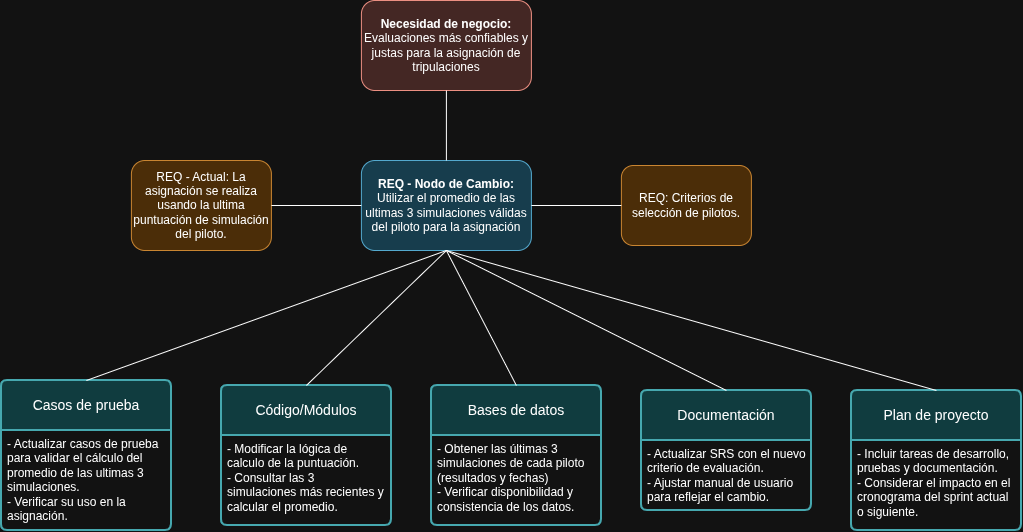

The diagram above was exported from draw.io. Its source (the exported page's mxGraphModel, read from the mxfile embedded in the PNG):
<mxGraphModel dx="1911" dy="745" grid="1" gridSize="10" guides="1" tooltips="1" connect="1" arrows="1" fold="1" page="1" pageScale="1" pageWidth="827" pageHeight="1169" math="0" shadow="0">
  <root>
    <mxCell id="0" />
    <mxCell id="1" parent="0" />
    <mxCell id="NQtltbkMAUjO9P4q53GZ-1" parent="1" style="rounded=1;whiteSpace=wrap;html=1;fillColor=#fad9d5;strokeColor=#ae4132;" value="&lt;b&gt;Necesidad de negocio:&lt;/b&gt; Evaluaciones más confiables y justas para la asignación de tripulaciones" vertex="1">
      <mxGeometry height="90" width="170" x="310" y="110" as="geometry" />
    </mxCell>
    <mxCell id="NQtltbkMAUjO9P4q53GZ-2" parent="1" style="rounded=1;whiteSpace=wrap;html=1;fillColor=#b1ddf0;strokeColor=#10739e;" value="&lt;b&gt;REQ - Nodo de Cambio:&lt;/b&gt; Utilizar el promedio de las ultimas 3 simulaciones válidas del piloto para la asignación" vertex="1">
      <mxGeometry height="90" width="170" x="310" y="270" as="geometry" />
    </mxCell>
    <mxCell id="NQtltbkMAUjO9P4q53GZ-4" edge="1" parent="1" source="NQtltbkMAUjO9P4q53GZ-2" style="endArrow=none;html=1;rounded=0;entryX=0.5;entryY=1;entryDx=0;entryDy=0;exitX=0.5;exitY=0;exitDx=0;exitDy=0;" target="NQtltbkMAUjO9P4q53GZ-1" value="">
      <mxGeometry height="50" relative="1" width="50" as="geometry">
        <mxPoint x="370" y="300" as="sourcePoint" />
        <mxPoint x="420" y="250" as="targetPoint" />
      </mxGeometry>
    </mxCell>
    <mxCell id="NQtltbkMAUjO9P4q53GZ-5" parent="1" style="rounded=1;whiteSpace=wrap;html=1;fillColor=#fad7ac;strokeColor=#b46504;" value="REQ - Actual: La asignación se realiza usando la ultima puntuación de simulación del piloto." vertex="1">
      <mxGeometry height="90" width="140" x="80" y="270" as="geometry" />
    </mxCell>
    <mxCell id="NQtltbkMAUjO9P4q53GZ-6" parent="1" style="rounded=1;whiteSpace=wrap;html=1;fillColor=#fad7ac;strokeColor=#b46504;" value="REQ: Criterios de selección de pilotos." vertex="1">
      <mxGeometry height="80" width="130" x="570" y="275" as="geometry" />
    </mxCell>
    <mxCell id="NQtltbkMAUjO9P4q53GZ-7" edge="1" parent="1" source="NQtltbkMAUjO9P4q53GZ-5" style="endArrow=none;html=1;rounded=0;entryX=0;entryY=0.5;entryDx=0;entryDy=0;exitX=1;exitY=0.5;exitDx=0;exitDy=0;" target="NQtltbkMAUjO9P4q53GZ-2" value="">
      <mxGeometry height="50" relative="1" width="50" as="geometry">
        <mxPoint x="240" y="355" as="sourcePoint" />
        <mxPoint x="290" y="305" as="targetPoint" />
      </mxGeometry>
    </mxCell>
    <mxCell id="NQtltbkMAUjO9P4q53GZ-8" edge="1" parent="1" source="NQtltbkMAUjO9P4q53GZ-2" style="endArrow=none;html=1;rounded=0;exitX=1;exitY=0.5;exitDx=0;exitDy=0;entryX=0;entryY=0.5;entryDx=0;entryDy=0;" target="NQtltbkMAUjO9P4q53GZ-6" value="">
      <mxGeometry height="50" relative="1" width="50" as="geometry">
        <mxPoint x="500" y="290" as="sourcePoint" />
        <mxPoint x="550" y="240" as="targetPoint" />
      </mxGeometry>
    </mxCell>
    <mxCell id="NQtltbkMAUjO9P4q53GZ-10" parent="1" style="swimlane;childLayout=stackLayout;horizontal=1;startSize=50;horizontalStack=0;rounded=1;fontSize=14;fontStyle=0;strokeWidth=2;resizeParent=0;resizeLast=1;shadow=0;dashed=0;align=center;arcSize=4;whiteSpace=wrap;html=1;fillColor=#b0e3e6;strokeColor=#0e8088;" value="Casos de prueba" vertex="1">
      <mxGeometry height="150" width="170" x="-50" y="490" as="geometry" />
    </mxCell>
    <mxCell id="NQtltbkMAUjO9P4q53GZ-11" parent="NQtltbkMAUjO9P4q53GZ-10" style="align=left;strokeColor=none;fillColor=none;spacingLeft=4;spacingRight=4;fontSize=12;verticalAlign=top;resizable=0;rotatable=0;part=1;html=1;whiteSpace=wrap;" value="- Actualizar casos de prueba para validar el cálculo del promedio de las ultimas 3 simulaciones.&lt;div&gt;- Verificar su uso en la asignación.&lt;/div&gt;" vertex="1">
      <mxGeometry height="100" width="170" y="50" as="geometry" />
    </mxCell>
    <mxCell id="NQtltbkMAUjO9P4q53GZ-12" edge="1" parent="1" source="NQtltbkMAUjO9P4q53GZ-10" style="endArrow=none;html=1;rounded=0;entryX=0.5;entryY=1;entryDx=0;entryDy=0;exitX=0.5;exitY=0;exitDx=0;exitDy=0;" target="NQtltbkMAUjO9P4q53GZ-2" value="">
      <mxGeometry relative="1" as="geometry">
        <mxPoint x="190" y="450" as="sourcePoint" />
        <mxPoint x="350" y="450" as="targetPoint" />
      </mxGeometry>
    </mxCell>
    <mxCell id="NQtltbkMAUjO9P4q53GZ-13" parent="1" style="swimlane;childLayout=stackLayout;horizontal=1;startSize=50;horizontalStack=0;rounded=1;fontSize=14;fontStyle=0;strokeWidth=2;resizeParent=0;resizeLast=1;shadow=0;dashed=0;align=center;arcSize=4;whiteSpace=wrap;html=1;fillColor=#b0e3e6;strokeColor=#0e8088;" value="Código/Módulos" vertex="1">
      <mxGeometry height="140" width="170" x="170" y="495" as="geometry" />
    </mxCell>
    <mxCell id="NQtltbkMAUjO9P4q53GZ-14" parent="NQtltbkMAUjO9P4q53GZ-13" style="align=left;strokeColor=none;fillColor=none;spacingLeft=4;spacingRight=4;fontSize=12;verticalAlign=top;resizable=0;rotatable=0;part=1;html=1;whiteSpace=wrap;" value="- Modificar la lógica de calculo de la puntuación.&lt;div&gt;- Consultar las 3 simulaciones más recientes y calcular el promedio.&lt;/div&gt;" vertex="1">
      <mxGeometry height="90" width="170" y="50" as="geometry" />
    </mxCell>
    <mxCell id="NQtltbkMAUjO9P4q53GZ-15" edge="1" parent="1" source="NQtltbkMAUjO9P4q53GZ-13" style="endArrow=none;html=1;rounded=0;entryX=0.5;entryY=1;entryDx=0;entryDy=0;exitX=0.5;exitY=0;exitDx=0;exitDy=0;" target="NQtltbkMAUjO9P4q53GZ-2" value="">
      <mxGeometry relative="1" as="geometry">
        <mxPoint x="190" y="450" as="sourcePoint" />
        <mxPoint x="350" y="450" as="targetPoint" />
      </mxGeometry>
    </mxCell>
    <mxCell id="NQtltbkMAUjO9P4q53GZ-16" parent="1" style="swimlane;childLayout=stackLayout;horizontal=1;startSize=50;horizontalStack=0;rounded=1;fontSize=14;fontStyle=0;strokeWidth=2;resizeParent=0;resizeLast=1;shadow=0;dashed=0;align=center;arcSize=4;whiteSpace=wrap;html=1;fillColor=#b0e3e6;strokeColor=#0e8088;" value="Bases de datos" vertex="1">
      <mxGeometry height="140" width="170" x="380" y="495" as="geometry" />
    </mxCell>
    <mxCell id="NQtltbkMAUjO9P4q53GZ-17" parent="NQtltbkMAUjO9P4q53GZ-16" style="align=left;strokeColor=none;fillColor=none;spacingLeft=4;spacingRight=4;fontSize=12;verticalAlign=top;resizable=0;rotatable=0;part=1;html=1;whiteSpace=wrap;" value="- Obtener las últimas 3 simulaciones de cada piloto (resultados y fechas)&lt;div&gt;- Verificar disponibilidad y consistencia de los datos.&lt;/div&gt;" vertex="1">
      <mxGeometry height="90" width="170" y="50" as="geometry" />
    </mxCell>
    <mxCell id="NQtltbkMAUjO9P4q53GZ-18" edge="1" parent="1" source="NQtltbkMAUjO9P4q53GZ-2" style="endArrow=none;html=1;rounded=0;exitX=0.5;exitY=1;exitDx=0;exitDy=0;entryX=0.5;entryY=0;entryDx=0;entryDy=0;" target="NQtltbkMAUjO9P4q53GZ-16" value="">
      <mxGeometry relative="1" as="geometry">
        <mxPoint x="380" y="450" as="sourcePoint" />
        <mxPoint x="540" y="450" as="targetPoint" />
      </mxGeometry>
    </mxCell>
    <mxCell id="NQtltbkMAUjO9P4q53GZ-19" parent="1" style="swimlane;childLayout=stackLayout;horizontal=1;startSize=50;horizontalStack=0;rounded=1;fontSize=14;fontStyle=0;strokeWidth=2;resizeParent=0;resizeLast=1;shadow=0;dashed=0;align=center;arcSize=4;whiteSpace=wrap;html=1;fillColor=#b0e3e6;strokeColor=#0e8088;" value="Documentación" vertex="1">
      <mxGeometry height="120" width="170" x="590" y="500" as="geometry" />
    </mxCell>
    <mxCell id="NQtltbkMAUjO9P4q53GZ-20" parent="NQtltbkMAUjO9P4q53GZ-19" style="align=left;strokeColor=none;fillColor=none;spacingLeft=4;spacingRight=4;fontSize=12;verticalAlign=top;resizable=0;rotatable=0;part=1;html=1;whiteSpace=wrap;" value="- Actualizar SRS con el nuevo criterio de evaluación.&lt;div&gt;- Ajustar manual de usuario para reflejar el cambio.&lt;/div&gt;" vertex="1">
      <mxGeometry height="70" width="170" y="50" as="geometry" />
    </mxCell>
    <mxCell id="NQtltbkMAUjO9P4q53GZ-21" edge="1" parent="1" source="NQtltbkMAUjO9P4q53GZ-2" style="endArrow=none;html=1;rounded=0;exitX=0.5;exitY=1;exitDx=0;exitDy=0;entryX=0.5;entryY=0;entryDx=0;entryDy=0;" target="NQtltbkMAUjO9P4q53GZ-19" value="">
      <mxGeometry relative="1" as="geometry">
        <mxPoint x="560" y="450" as="sourcePoint" />
        <mxPoint x="720" y="450" as="targetPoint" />
      </mxGeometry>
    </mxCell>
    <mxCell id="NQtltbkMAUjO9P4q53GZ-22" parent="1" style="swimlane;childLayout=stackLayout;horizontal=1;startSize=50;horizontalStack=0;rounded=1;fontSize=14;fontStyle=0;strokeWidth=2;resizeParent=0;resizeLast=1;shadow=0;dashed=0;align=center;arcSize=4;whiteSpace=wrap;html=1;fillColor=#b0e3e6;strokeColor=#0e8088;" value="Plan de proyecto" vertex="1">
      <mxGeometry height="140" width="170" x="800" y="500" as="geometry" />
    </mxCell>
    <mxCell id="NQtltbkMAUjO9P4q53GZ-23" parent="NQtltbkMAUjO9P4q53GZ-22" style="align=left;strokeColor=none;fillColor=none;spacingLeft=4;spacingRight=4;fontSize=12;verticalAlign=top;resizable=0;rotatable=0;part=1;html=1;whiteSpace=wrap;" value="- Incluir tareas de desarrollo, pruebas y documentación.&lt;div&gt;- Considerar el impacto en el cronograma del sprint actual o siguiente.&lt;/div&gt;" vertex="1">
      <mxGeometry height="90" width="170" y="50" as="geometry" />
    </mxCell>
    <mxCell id="NQtltbkMAUjO9P4q53GZ-24" edge="1" parent="1" source="NQtltbkMAUjO9P4q53GZ-2" style="endArrow=none;html=1;rounded=0;exitX=0.5;exitY=1;exitDx=0;exitDy=0;entryX=0.5;entryY=0;entryDx=0;entryDy=0;" target="NQtltbkMAUjO9P4q53GZ-22" value="">
      <mxGeometry relative="1" as="geometry">
        <mxPoint x="620" y="450" as="sourcePoint" />
        <mxPoint x="780" y="450" as="targetPoint" />
      </mxGeometry>
    </mxCell>
  </root>
</mxGraphModel>